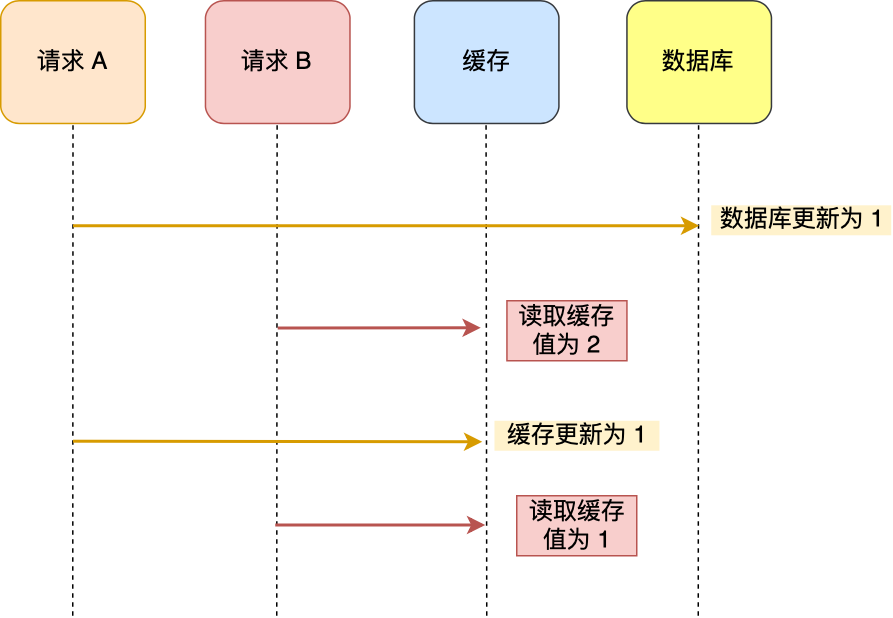

The diagram above was exported from draw.io. Its source (the exported page's mxGraphModel, read from the mxfile embedded in the PNG):
<mxGraphModel dx="946" dy="501" grid="1" gridSize="10" guides="1" tooltips="1" connect="1" arrows="1" fold="1" page="1" pageScale="1" pageWidth="827" pageHeight="1169" math="0" shadow="0">
  <root>
    <mxCell id="0" />
    <mxCell id="1" parent="0" />
    <mxCell id="WnBwhY86uZ5r6w-xDaLr-1" value="请求 A" style="rounded=1;whiteSpace=wrap;html=1;fontSize=16;fillColor=#ffe6cc;strokeColor=#d79b00;" vertex="1" parent="1">
      <mxGeometry x="70" y="150" width="96.33802816901407" height="81.81818181818183" as="geometry" />
    </mxCell>
    <mxCell id="WnBwhY86uZ5r6w-xDaLr-2" value="请求 B" style="rounded=1;whiteSpace=wrap;html=1;fontSize=16;fillColor=#f8cecc;strokeColor=#b85450;" vertex="1" parent="1">
      <mxGeometry x="206.4788732394366" y="150" width="96.33802816901407" height="81.81818181818183" as="geometry" />
    </mxCell>
    <mxCell id="WnBwhY86uZ5r6w-xDaLr-3" value="缓存" style="rounded=1;whiteSpace=wrap;html=1;fontSize=16;fillColor=#cce5ff;strokeColor=#36393d;" vertex="1" parent="1">
      <mxGeometry x="345.7676056338028" y="150" width="96.33802816901407" height="81.81818181818183" as="geometry" />
    </mxCell>
    <mxCell id="WnBwhY86uZ5r6w-xDaLr-4" value="数据库" style="rounded=1;whiteSpace=wrap;html=1;fontSize=16;fillColor=#ffff88;strokeColor=#36393d;" vertex="1" parent="1">
      <mxGeometry x="487.46478873239437" y="150" width="96.33802816901407" height="81.81818181818183" as="geometry" />
    </mxCell>
    <mxCell id="WnBwhY86uZ5r6w-xDaLr-5" value="" style="endArrow=none;html=1;fontSize=16;entryX=0.5;entryY=1;entryDx=0;entryDy=0;dashed=1;" edge="1" parent="1" target="WnBwhY86uZ5r6w-xDaLr-1">
      <mxGeometry x="70" y="150" width="50" height="50" as="geometry">
        <mxPoint x="118" y="560" as="sourcePoint" />
        <mxPoint x="150.28169014084506" y="272.72727272727275" as="targetPoint" />
      </mxGeometry>
    </mxCell>
    <mxCell id="WnBwhY86uZ5r6w-xDaLr-6" value="" style="endArrow=none;html=1;fontSize=16;entryX=0.5;entryY=1;entryDx=0;entryDy=0;dashed=1;" edge="1" parent="1">
      <mxGeometry x="70" y="150" width="50" height="50" as="geometry">
        <mxPoint x="254" y="560" as="sourcePoint" />
        <mxPoint x="254.24647887323954" y="231.81818181818176" as="targetPoint" />
      </mxGeometry>
    </mxCell>
    <mxCell id="WnBwhY86uZ5r6w-xDaLr-7" value="" style="endArrow=none;html=1;fontSize=16;entryX=0.5;entryY=1;entryDx=0;entryDy=0;dashed=1;" edge="1" parent="1">
      <mxGeometry x="70" y="150" width="50" height="50" as="geometry">
        <mxPoint x="394" y="560" as="sourcePoint" />
        <mxPoint x="393.5352112676055" y="231.81818181818176" as="targetPoint" />
      </mxGeometry>
    </mxCell>
    <mxCell id="WnBwhY86uZ5r6w-xDaLr-8" value="" style="endArrow=none;html=1;fontSize=16;entryX=0.5;entryY=1;entryDx=0;entryDy=0;dashed=1;" edge="1" parent="1">
      <mxGeometry x="70" y="150" width="50" height="50" as="geometry">
        <mxPoint x="535" y="560" as="sourcePoint" />
        <mxPoint x="535.2323943661972" y="231.81818181818176" as="targetPoint" />
      </mxGeometry>
    </mxCell>
    <mxCell id="WnBwhY86uZ5r6w-xDaLr-9" value="" style="endArrow=classic;html=1;fontSize=16;fillColor=#ffcd28;strokeColor=#d79b00;gradientColor=#ffa500;strokeWidth=2;" edge="1" parent="1">
      <mxGeometry x="70" y="150" width="50" height="50" as="geometry">
        <mxPoint x="118.16901408450713" y="300" as="sourcePoint" />
        <mxPoint x="535.6338028169014" y="300" as="targetPoint" />
      </mxGeometry>
    </mxCell>
    <mxCell id="WnBwhY86uZ5r6w-xDaLr-10" value="数据库更新为 1" style="text;html=1;align=center;verticalAlign=middle;resizable=0;points=[];autosize=1;fillColor=#fff2cc;fontSize=16;" vertex="1" parent="1">
      <mxGeometry x="543.6619718309859" y="286.3636363636364" width="120" height="20" as="geometry" />
    </mxCell>
    <mxCell id="WnBwhY86uZ5r6w-xDaLr-11" value="" style="endArrow=classic;html=1;fontSize=16;strokeWidth=2;gradientColor=#ea6b66;fillColor=#f8cecc;strokeColor=#b85450;" edge="1" parent="1">
      <mxGeometry x="70" y="150" width="50" height="50" as="geometry">
        <mxPoint x="254.64788732394368" y="368.18181818181824" as="sourcePoint" />
        <mxPoint x="390" y="368" as="targetPoint" />
      </mxGeometry>
    </mxCell>
    <mxCell id="WnBwhY86uZ5r6w-xDaLr-15" value="" style="endArrow=classic;html=1;fontSize=16;strokeWidth=2;gradientColor=#ffa500;fillColor=#ffcd28;strokeColor=#d79b00;" edge="1" parent="1">
      <mxGeometry x="70" y="89.09" width="50" height="50" as="geometry">
        <mxPoint x="118.16901408450713" y="443.63545454545454" as="sourcePoint" />
        <mxPoint x="391" y="444" as="targetPoint" />
      </mxGeometry>
    </mxCell>
    <mxCell id="WnBwhY86uZ5r6w-xDaLr-16" value="缓存更新为 1" style="text;html=1;align=center;verticalAlign=middle;resizable=0;points=[];autosize=1;fillColor=#fff2cc;fontSize=16;strokeWidth=2;" vertex="1" parent="1">
      <mxGeometry x="399.1549295774647" y="429.9990909090909" width="110" height="20" as="geometry" />
    </mxCell>
    <mxCell id="WnBwhY86uZ5r6w-xDaLr-17" value="" style="endArrow=classic;html=1;fontSize=16;strokeWidth=2;gradientColor=#ea6b66;fillColor=#f8cecc;strokeColor=#b85450;" edge="1" parent="1">
      <mxGeometry x="52.150000000000006" y="281.5" width="50" height="50" as="geometry">
        <mxPoint x="253" y="499.5" as="sourcePoint" />
        <mxPoint x="393" y="499.5" as="targetPoint" />
      </mxGeometry>
    </mxCell>
    <mxCell id="WnBwhY86uZ5r6w-xDaLr-18" value="读取缓存&lt;br&gt;值为 1" style="text;html=1;align=center;verticalAlign=middle;resizable=0;points=[];autosize=1;strokeColor=#b85450;fillColor=#f8cecc;fontSize=16;" vertex="1" parent="1">
      <mxGeometry x="414" y="480" width="80" height="40" as="geometry" />
    </mxCell>
    <mxCell id="WnBwhY86uZ5r6w-xDaLr-19" value="读取缓存&lt;br&gt;值为 2" style="text;html=1;align=center;verticalAlign=middle;resizable=0;points=[];autosize=1;strokeColor=#b85450;fillColor=#f8cecc;fontSize=16;" vertex="1" parent="1">
      <mxGeometry x="407.46" y="350" width="80" height="40" as="geometry" />
    </mxCell>
  </root>
</mxGraphModel>